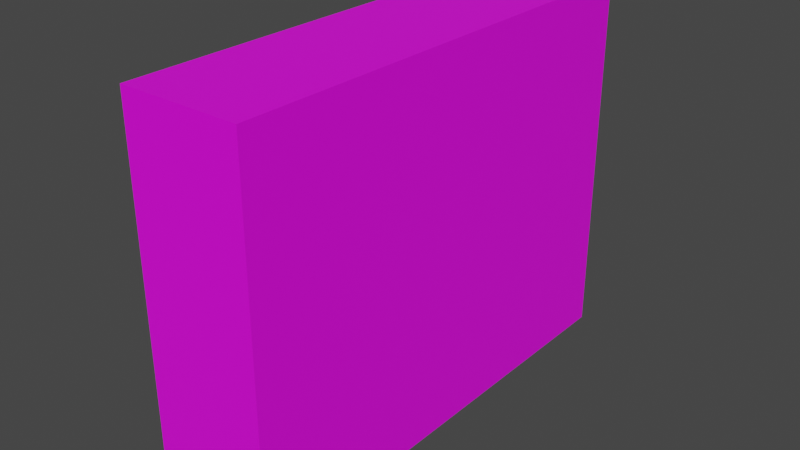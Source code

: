 # Source: televisor.blend  (saved by Blender 2.90.8; exported with 4.5.12 LTS)
import bpy
from mathutils import Matrix  # noqa: F401  (used for matrix-valued properties, if any)

bpy.ops.wm.read_factory_settings(use_empty=True)
scene = bpy.context.scene
scene.name = 'Scene'

# ---- collections
col_collection = bpy.data.collections.new('Collection'); scene.collection.children.link(col_collection)

# ---- images (referenced by path relative to the original .blend; pixels are not part of the script)
import os
ASSET_DIR = os.environ.get("B2B_ASSET_DIR", "")  # directory of the original .blend (textures are referenced by path, not embedded)
HERE = os.path.dirname(os.path.abspath(__file__))  # packed textures are extracted next to this script under _unpacked/

def load_image(name, relpath, width, height, colorspace="sRGB"):
    """Load a texture the original file referenced (path relative to the .blend, or extracted next to this script)."""
    p = next((c for c in (os.path.join(HERE, relpath), os.path.join(ASSET_DIR, relpath)) if relpath and os.path.exists(c)), "")
    if p:
        img = bpy.data.images.load(p, check_existing=True)
        img.name = name
    else:  # same state as the original file: an image datablock whose file is absent (Cycles renders it pink)
        img = bpy.data.images.new(name, width, height)
        img.source = "FILE"
        img.filepath = "//" + (relpath or name)
    img.colorspace_settings.name = colorspace
    return img
img_3d_textures_jpg = load_image('3d-textures.jpg', '3d-textures.jpg', 1024, 1024, 'sRGB')
img_grid = load_image('Grid', 'Grid.png', 1024, 1024, 'sRGB')

# ---- materials (node trees are filled in below, after node groups)
mat_tv = bpy.data.materials.new('TV')
mat_tv.use_transparent_shadow = False
mat_pantalla = bpy.data.materials.new('Pantalla')
mat_pantalla.use_transparent_shadow = False

# ---- material node trees
mat_tv.use_nodes = True; mat_tv.node_tree.nodes.clear()
_N = mat_tv.node_tree.nodes; _L = mat_tv.node_tree.links
n0 = _N.new('ShaderNodeBsdfPrincipled'); n0.name = 'Principled BSDF'; n0.location = (10, 300)
n0.distribution = 'GGX'
n0.subsurface_method = 'BURLEY'
n0.inputs[3].default_value = 1.45
n0.inputs[27].default_value = (0.0, 0.0, 0.0, 1.0)
n0.inputs[28].default_value = 1.0
n1 = _N.new('ShaderNodeOutputMaterial'); n1.name = 'Material Output'; n1.location = (300, 300)
n2 = _N.new('ShaderNodeTexImage'); n2.name = 'Image Texture'; n2.location = (-280, 270)
n2.image = img_3d_textures_jpg
_L.new(n0.outputs[0], n1.inputs[0])
_L.new(n2.outputs[0], n0.inputs[0])
n1.is_active_output = True
mat_pantalla.use_nodes = True; mat_pantalla.node_tree.nodes.clear()
_N = mat_pantalla.node_tree.nodes; _L = mat_pantalla.node_tree.links
n0 = _N.new('ShaderNodeBsdfPrincipled'); n0.name = 'Principled BSDF'; n0.location = (10, 300)
n0.distribution = 'GGX'
n0.subsurface_method = 'BURLEY'
n0.inputs[3].default_value = 1.45
n0.inputs[27].default_value = (0.0, 0.0, 0.0, 1.0)
n0.inputs[28].default_value = 1.0
n1 = _N.new('ShaderNodeOutputMaterial'); n1.name = 'Material Output'; n1.location = (300, 300)
n2 = _N.new('ShaderNodeTexImage'); n2.name = 'Image Texture'; n2.location = (-280, 270)
n2.image = img_grid
_L.new(n0.outputs[0], n1.inputs[0])
_L.new(n2.outputs[0], n0.inputs[0])
n1.is_active_output = True

# ---- world
world_world = bpy.data.worlds.new('World'); scene.world = world_world
world_world.use_nodes = True; world_world.node_tree.nodes.clear()
_N = world_world.node_tree.nodes; _L = world_world.node_tree.links
n0 = _N.new('ShaderNodeOutputWorld'); n0.name = 'World Output'; n0.location = (300, 300)
n1 = _N.new('ShaderNodeBackground'); n1.name = 'Background'; n1.location = (10, 300)
n1.inputs[0].default_value = (0.05088, 0.05088, 0.05088, 1.0)
_L.new(n1.outputs[0], n0.inputs[0])
n0.is_active_output = True
world_world.color = (0.05088, 0.05088, 0.05088)
world_world.use_sun_shadow = False
world_world.sun_shadow_jitter_overblur = 0.0

# ---- meshes
me_cube = bpy.data.meshes.new('Cube')
me_cube.from_pydata([(0.2506, 1.0, 1.569), (0.2506, 1.0, 0.0001982), (0.2506, -1.0, 1.569), (0.2506, -1.0, 0.0001982), (-0.1378, 0.8996, 1.468), (-0.1378, 0.8996, 0.1006), (-0.1378, -0.8996, 1.468), (-0.1378, -0.8996, 0.1006), (-0.2565, 1.0, 0.0001982), (-0.2565, -1.0, 0.0001982), (-0.2565, -1.0, 1.569), (-0.2565, 1.0, 1.569)], [], [(0, 11, 10, 2), (3, 2, 10, 9), (7, 6, 4, 5), (8, 1, 3, 9), (1, 0, 2, 3), (8, 11, 0, 1), (7, 5, 8, 9), (6, 7, 9, 10), (5, 4, 11, 8), (4, 6, 10, 11)])
me_cube.polygons.foreach_set('material_index', [0, 0, 1, 0, 0, 0, 0, 0, 0, 0])
_uv = me_cube.uv_layers.new(name='UVMap')
_uv.uv.foreach_set('vector', [0.625, 0.5, 0.875, 0.5, 0.875, 0.75, 0.625, 0.75, 0.375, 0.75, 0.625, 0.75, 0.625, 1.0, 0.375, 1.0, 8.717e-05, 0.7601, 8.724e-05, 8.73e-05, 0.9999, 8.717e-05, 0.9999, 0.7601, 0.125, 0.5, 0.375, 0.5, 0.375, 0.75, 0.125, 0.75, 0.375, 0.5, 0.625, 0.5, 0.625, 0.75, 0.375, 0.75, 0.375, 0.25, 0.625, 0.25, 0.625, 0.5, 0.375, 0.5, 0.391, 0.01254, 0.391, 0.2375, 0.375, 0.25, 0.375, 0.0, 0.609, 0.01254, 0.391, 0.01254, 0.375, 0.0, 0.625, 0.0, 0.391, 0.2375, 0.609, 0.2375, 0.625, 0.25, 0.375, 0.25, 0.609, 0.2375, 0.609, 0.01254, 0.625, 0.0, 0.625, 0.25])
me_cube.materials.append(mat_tv)
me_cube.materials.append(mat_pantalla)
me_cube.use_remesh_preserve_volume = False
me_cube.use_remesh_preserve_attributes = False
me_cube.use_mirror_vertex_groups = False
me_cube.update()

# ---- objects
ob_cube = bpy.data.objects.new('Cube', me_cube)

# ---- transforms, parenting, visibility, modifiers, constraints
ob_cube.location = (0.0, 0.0, 0.0)
ob_cube.lock_rotations_4d = False
ob_cube.empty_display_type = 'ARROWS'
ob_cube.lineart.crease_threshold = 0.0

# ---- collection membership
col_collection.objects.link(ob_cube)

# ---- scene / render settings (as saved in the file)
scene.frame_start = 1; scene.frame_end = 250; scene.frame_set(1)
scene.render.engine = 'BLENDER_EEVEE_NEXT'
scene.cycles.use_denoising = False
scene.cycles.samples = 128
scene.cycles.sampling_pattern = 'TABULATED_SOBOL'
scene.cycles.use_adaptive_sampling = False
scene.cycles.use_light_tree = False
scene.view_settings.view_transform = 'Filmic'
bpy.context.view_layer.update()

# ---- added for rendering (the .blend has no active camera and no usable light): camera, sun
cam_auto = bpy.data.cameras.new('AutoCamera')
cam_auto.lens = 50.0
cam_auto.sensor_width = 36.0
cam_auto.clip_end = 1000.0
ob_auto_camera = bpy.data.objects.new('AutoCamera', cam_auto)
scene.collection.objects.link(ob_auto_camera)
ob_auto_camera.location = (2.39498, -2.87753, 2.70276)
ob_auto_camera.rotation_euler = (1.09748, -7.21219e-08, 0.694738)
scene.camera = ob_auto_camera
light_auto_sun = bpy.data.lights.new('AutoSun', 'SUN')
light_auto_sun.energy = 3.0
light_auto_sun.angle = 0.0523599
ob_auto_sun = bpy.data.objects.new('AutoSun', light_auto_sun)
scene.collection.objects.link(ob_auto_sun)
ob_auto_sun.rotation_euler = (0.872665, 0.174533, 0.523599)
bpy.context.view_layer.update()
